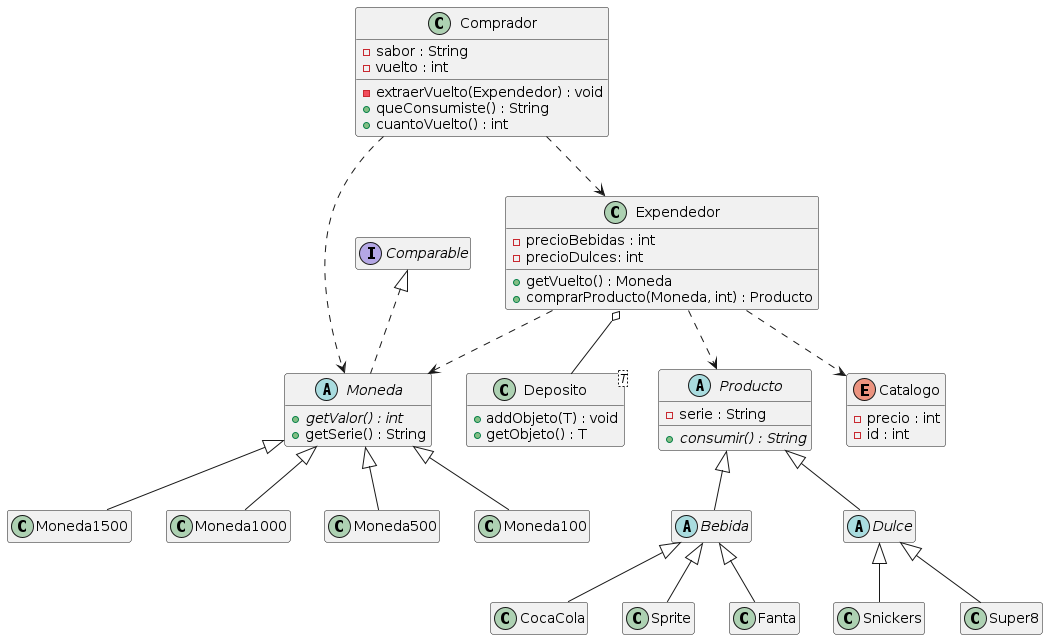

The diagram above was rendered by PlantUML. Its source (embedded in the PNG):
@startuml
hide empty methods
hide empty fields

class Comprador {
  {field} - sabor : String
  {field} - vuelto : int
  {method} - extraerVuelto(Expendedor) : void
  {method} + queConsumiste() : String
  {method} + cuantoVuelto() : int
}
class Expendedor {
  {field} - precioBebidas : int
  {field} - precioDulces: int
  {method} + getVuelto() : Moneda
  {method} + comprarProducto(Moneda, int) : Producto
}
class Deposito<T> {
    {method} + addObjeto(T) : void 
    {method} + getObjeto() : T
}
abstract Moneda implements Comparable {
  {method} {abstract} + getValor() : int
  {method} + getSerie() : String
}
abstract Producto {
    {field} - serie : String
    {method} {abstract} + consumir() : String
}
abstract Bebida {
}
abstract Dulce {
}
enum Catalogo {
    {field} - precio : int
    {field} - id : int
}

class Moneda1500
class Moneda1000
class Moneda500
class Moneda100

class CocaCola
class Sprite
class Fanta

class Snickers
class Super8

' Dependencias
Comprador ..> Expendedor
Comprador ..> Moneda
Expendedor ..> Producto
Expendedor ..> Moneda
Expendedor ..> Catalogo

' Asociaciones
Expendedor o-- Deposito

' Herencias Producto
Producto <|-- Bebida
Producto <|-- Dulce
Bebida <|-- CocaCola
Bebida <|-- Sprite
Bebida <|-- Fanta 
Dulce <|-- Snickers
Dulce <|-- Super8

' Herencias Moneda
Moneda <|-- Moneda100
Moneda <|-- Moneda500
Moneda <|-- Moneda1000
Moneda <|-- Moneda1500
@enduml